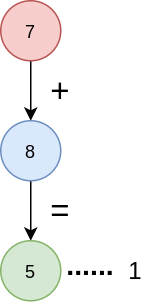

The diagram above was exported from draw.io. Its source (the exported page's mxGraphModel, read from the mxfile embedded in the PNG):
<mxGraphModel dx="734" dy="456" grid="1" gridSize="10" guides="1" tooltips="1" connect="1" arrows="1" fold="1" page="1" pageScale="1" pageWidth="827" pageHeight="1169" math="0" shadow="0">
  <root>
    <mxCell id="0" />
    <mxCell id="1" parent="0" />
    <mxCell id="8AqGknrhIPtslsnTfCTT-4" style="edgeStyle=orthogonalEdgeStyle;rounded=0;orthogonalLoop=1;jettySize=auto;html=1;entryX=0.5;entryY=0;entryDx=0;entryDy=0;" edge="1" parent="1" source="8AqGknrhIPtslsnTfCTT-1" target="8AqGknrhIPtslsnTfCTT-2">
      <mxGeometry relative="1" as="geometry" />
    </mxCell>
    <mxCell id="8AqGknrhIPtslsnTfCTT-1" value="7" style="ellipse;whiteSpace=wrap;html=1;aspect=fixed;fillColor=#f8cecc;strokeColor=#b85450;" vertex="1" parent="1">
      <mxGeometry x="200" y="200" width="40" height="40" as="geometry" />
    </mxCell>
    <mxCell id="8AqGknrhIPtslsnTfCTT-5" style="edgeStyle=orthogonalEdgeStyle;rounded=0;orthogonalLoop=1;jettySize=auto;html=1;entryX=0.5;entryY=0;entryDx=0;entryDy=0;" edge="1" parent="1" source="8AqGknrhIPtslsnTfCTT-2" target="8AqGknrhIPtslsnTfCTT-3">
      <mxGeometry relative="1" as="geometry" />
    </mxCell>
    <mxCell id="8AqGknrhIPtslsnTfCTT-2" value="8" style="ellipse;whiteSpace=wrap;html=1;aspect=fixed;fillColor=#dae8fc;strokeColor=#6c8ebf;" vertex="1" parent="1">
      <mxGeometry x="200" y="280" width="40" height="40" as="geometry" />
    </mxCell>
    <mxCell id="8AqGknrhIPtslsnTfCTT-3" value="5" style="ellipse;whiteSpace=wrap;html=1;aspect=fixed;fillColor=#d5e8d4;strokeColor=#82b366;" vertex="1" parent="1">
      <mxGeometry x="200" y="360" width="40" height="40" as="geometry" />
    </mxCell>
    <mxCell id="8AqGknrhIPtslsnTfCTT-6" value="&lt;font style=&quot;font-size: 22px&quot;&gt;+&lt;/font&gt;" style="text;html=1;strokeColor=none;fillColor=none;align=center;verticalAlign=middle;whiteSpace=wrap;rounded=0;" vertex="1" parent="1">
      <mxGeometry x="220" y="250" width="40" height="20" as="geometry" />
    </mxCell>
    <mxCell id="8AqGknrhIPtslsnTfCTT-7" value="&lt;font style=&quot;font-size: 22px&quot;&gt;=&lt;/font&gt;" style="text;html=1;strokeColor=none;fillColor=none;align=center;verticalAlign=middle;whiteSpace=wrap;rounded=0;" vertex="1" parent="1">
      <mxGeometry x="220" y="330" width="40" height="20" as="geometry" />
    </mxCell>
    <mxCell id="8AqGknrhIPtslsnTfCTT-9" value="&lt;font size=&quot;1&quot;&gt;&lt;b style=&quot;font-size: 19px&quot;&gt;......&lt;/b&gt;&lt;/font&gt;" style="text;html=1;strokeColor=none;fillColor=none;align=center;verticalAlign=bottom;whiteSpace=wrap;rounded=0;" vertex="1" parent="1">
      <mxGeometry x="240" y="370" width="40" height="20" as="geometry" />
    </mxCell>
    <mxCell id="8AqGknrhIPtslsnTfCTT-11" value="&lt;font style=&quot;font-size: 16px&quot;&gt;1&lt;/font&gt;" style="text;html=1;strokeColor=none;fillColor=none;align=center;verticalAlign=middle;whiteSpace=wrap;rounded=0;" vertex="1" parent="1">
      <mxGeometry x="270" y="370" width="40" height="20" as="geometry" />
    </mxCell>
  </root>
</mxGraphModel>